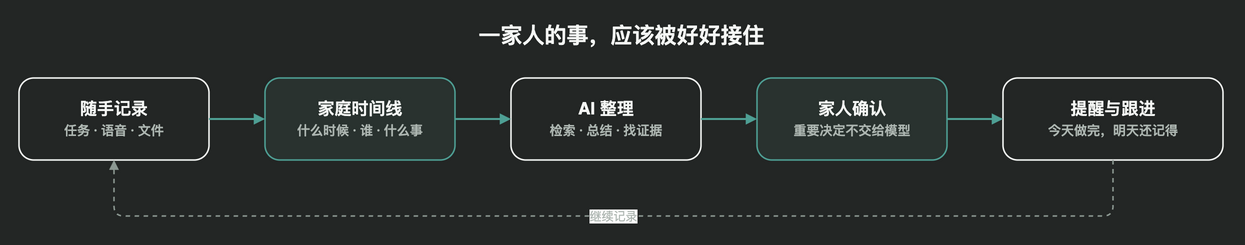

The diagram above was exported from draw.io. Its source (the exported page's mxGraphModel, read from the mxfile embedded in the PNG):
<mxGraphModel dx="-664" dy="-76" grid="0" gridSize="10" guides="1" tooltips="1" connect="1" arrows="1" fold="0" page="0" pageScale="1" pageWidth="1280" pageHeight="260" background="#232625" math="0" shadow="0" adaptiveColors="auto">
  <root>
    <mxCell id="0" />
    <mxCell id="1" parent="0" />
    <mxCell id="title" parent="1" style="text;html=1;align=center;verticalAlign=middle;fontSize=22;fontStyle=1;fontColor=#F6F8F6;" value="一家人的事，应该被好好接住" vertex="1">
      <mxGeometry height="34" width="680" x="300" y="12" as="geometry" />
    </mxCell>
    <mxCell id="record" parent="1" style="rounded=1;whiteSpace=wrap;html=1;arcSize=18;strokeColor=#F6F8F6;strokeWidth=1.5;fillColor=#232625;fontColor=#F6F8F6;fontSize=17;fontStyle=1;spacing=8;" value="随手记录&lt;br&gt;&lt;font color=&quot;#AEB7B2&quot; style=&quot;font-size:13px&quot;&gt;任务 · 语音 · 文件&lt;/font&gt;" vertex="1">
      <mxGeometry height="82" width="190" x="38" y="72" as="geometry" />
    </mxCell>
    <mxCell id="timeline" parent="1" style="rounded=1;whiteSpace=wrap;html=1;arcSize=18;strokeColor=#4FA095;strokeWidth=1.5;fillColor=#29322F;fontColor=#F6F8F6;fontSize=17;fontStyle=1;spacing=8;" value="家庭时间线&lt;br&gt;&lt;font color=&quot;#AEB7B2&quot; style=&quot;font-size:13px&quot;&gt;什么时候 · 谁 · 什么事&lt;/font&gt;" vertex="1">
      <mxGeometry height="82" width="190" x="284" y="72" as="geometry" />
    </mxCell>
    <mxCell id="understand" parent="1" style="rounded=1;whiteSpace=wrap;html=1;arcSize=18;strokeColor=#F6F8F6;strokeWidth=1.5;fillColor=#232625;fontColor=#F6F8F6;fontSize=17;fontStyle=1;spacing=8;" value="AI 整理&lt;br&gt;&lt;font color=&quot;#AEB7B2&quot; style=&quot;font-size:13px&quot;&gt;检索 · 总结 · 找证据&lt;/font&gt;" vertex="1">
      <mxGeometry height="82" width="190" x="530" y="72" as="geometry" />
    </mxCell>
    <mxCell id="confirm" parent="1" style="rounded=1;whiteSpace=wrap;html=1;arcSize=18;strokeColor=#4FA095;strokeWidth=1.5;fillColor=#29322F;fontColor=#F6F8F6;fontSize=17;fontStyle=1;spacing=8;" value="家人确认&lt;br&gt;&lt;font color=&quot;#AEB7B2&quot; style=&quot;font-size:13px&quot;&gt;重要决定不交给模型&lt;/font&gt;" vertex="1">
      <mxGeometry height="82" width="190" x="776" y="72" as="geometry" />
    </mxCell>
    <mxCell id="follow" parent="1" style="rounded=1;whiteSpace=wrap;html=1;arcSize=18;strokeColor=#F6F8F6;strokeWidth=1.5;fillColor=#232625;fontColor=#F6F8F6;fontSize=17;fontStyle=1;spacing=8;" value="提醒与跟进&lt;br&gt;&lt;font color=&quot;#AEB7B2&quot; style=&quot;font-size:13px&quot;&gt;今天做完，明天还记得&lt;/font&gt;" vertex="1">
      <mxGeometry height="82" width="220" x="1022" y="72" as="geometry" />
    </mxCell>
    <mxCell id="e1" edge="1" parent="1" source="record" style="edgeStyle=orthogonalEdgeStyle;rounded=1;orthogonalLoop=1;jettySize=auto;html=1;strokeColor=#4FA095;strokeWidth=2;endArrow=block;endFill=1;" target="timeline">
      <mxGeometry relative="1" as="geometry" />
    </mxCell>
    <mxCell id="e2" edge="1" parent="1" source="timeline" style="edgeStyle=orthogonalEdgeStyle;rounded=1;orthogonalLoop=1;jettySize=auto;html=1;strokeColor=#4FA095;strokeWidth=2;endArrow=block;endFill=1;" target="understand">
      <mxGeometry relative="1" as="geometry" />
    </mxCell>
    <mxCell id="e3" edge="1" parent="1" source="understand" style="edgeStyle=orthogonalEdgeStyle;rounded=1;orthogonalLoop=1;jettySize=auto;html=1;strokeColor=#4FA095;strokeWidth=2;endArrow=block;endFill=1;" target="confirm">
      <mxGeometry relative="1" as="geometry" />
    </mxCell>
    <mxCell id="e4" edge="1" parent="1" source="confirm" style="edgeStyle=orthogonalEdgeStyle;rounded=1;orthogonalLoop=1;jettySize=auto;html=1;strokeColor=#4FA095;strokeWidth=2;endArrow=block;endFill=1;" target="follow">
      <mxGeometry relative="1" as="geometry" />
    </mxCell>
    <mxCell id="e5" edge="1" parent="1" source="follow" style="edgeStyle=orthogonalEdgeStyle;rounded=1;orthogonalLoop=1;jettySize=auto;html=1;strokeColor=#8D9993;strokeWidth=1.5;dashed=1;endArrow=block;endFill=1;fontSize=12;fontColor=#AEB7B2;exitX=0.5;exitY=1;entryX=0.5;entryY=1;" target="record" value="继续记录">
      <mxGeometry relative="1" as="geometry">
        <Array as="points">
          <mxPoint x="1132" y="210" />
          <mxPoint x="133" y="210" />
        </Array>
      </mxGeometry>
    </mxCell>
  </root>
</mxGraphModel>